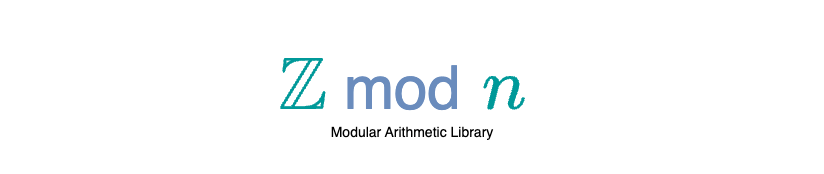

The diagram above was exported from draw.io. Its source (the exported page's mxGraphModel, read from the mxfile embedded in the PNG):
<mxGraphModel dx="1242" dy="831" grid="1" gridSize="10" guides="1" tooltips="1" connect="1" arrows="1" fold="1" page="1" pageScale="1" pageWidth="850" pageHeight="1100" math="1" shadow="0">
  <root>
    <mxCell id="0" />
    <mxCell id="1" parent="0" />
    <mxCell id="2lLzU6K8PBcktZP34Vqj-2" value="&lt;h1 style=&quot;font-size: 60px;&quot;&gt;&lt;font style=&quot;font-size: 60px;&quot;&gt;&lt;font color=&quot;#009999&quot; style=&quot;font-family: Verdana; font-size: 60px;&quot;&gt;`\mathbb{Z}`&lt;/font&gt;&lt;span style=&quot;font-weight: normal;&quot;&gt;&amp;nbsp;&lt;font style=&quot;font-size: 60px;&quot; color=&quot;#6a8cbd&quot;&gt;mod&lt;/font&gt;&lt;font style=&quot;font-size: 60px;&quot; face=&quot;Verdana&quot;&gt;&amp;nbsp;&lt;font style=&quot;font-size: 60px;&quot; color=&quot;#009999&quot;&gt;`n`&lt;/font&gt;&amp;nbsp;&lt;/font&gt;&lt;/span&gt;&lt;/font&gt;&lt;/h1&gt;" style="text;html=1;align=center;verticalAlign=middle;resizable=0;points=[];autosize=1;strokeColor=none;fillColor=none;" vertex="1" parent="1">
      <mxGeometry x="5" y="95" width="820" height="170" as="geometry" />
    </mxCell>
    <mxCell id="2lLzU6K8PBcktZP34Vqj-6" value="&lt;font style=&quot;font-size: 14px;&quot;&gt;Modular Arithmetic Library&lt;/font&gt;" style="text;html=1;strokeColor=none;fillColor=none;align=center;verticalAlign=middle;whiteSpace=wrap;rounded=0;" vertex="1" parent="1">
      <mxGeometry x="330" y="210" width="170" height="30" as="geometry" />
    </mxCell>
  </root>
</mxGraphModel>